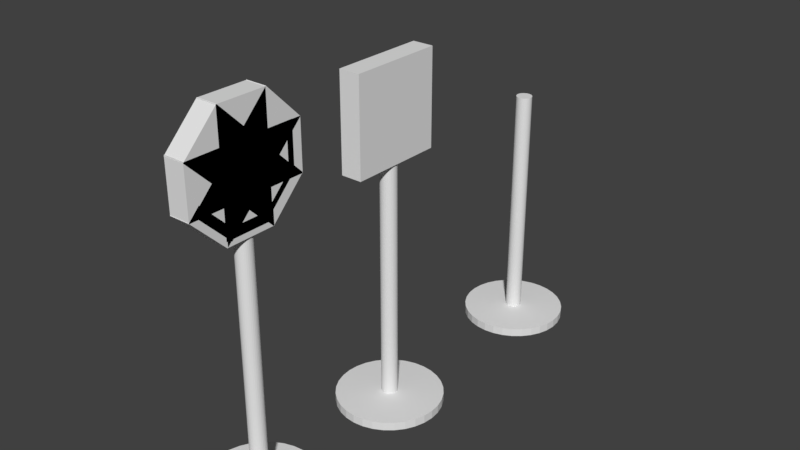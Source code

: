 # Source: signs.blend  (saved by Blender 2.79.0; exported with 4.5.12 LTS)
import bpy
from mathutils import Matrix  # noqa: F401  (used for matrix-valued properties, if any)

bpy.ops.wm.read_factory_settings(use_empty=True)
scene = bpy.context.scene
scene.name = 'Scene'

# ---- collections
col_collection_1 = bpy.data.collections.new('Collection 1'); scene.collection.children.link(col_collection_1)

# ---- world
world_world = bpy.data.worlds.new('World'); scene.world = world_world
world_world.color = (0.05088, 0.05088, 0.05088)
world_world.use_sun_shadow = False
world_world.sun_shadow_jitter_overblur = 0.0
world_world.cycles.sampling_method = 'MANUAL'

# ---- meshes
me_cylinder_002 = bpy.data.meshes.new('Cylinder.002')
me_cylinder_002.from_pydata([(0.0, 1.0, -1.0), (0.0, 1.0, 1.0), (0.1951, 0.9808, -1.0), (0.1951, 0.9808, 1.0), (0.3827, 0.9239, -1.0), (0.3827, 0.9239, 1.0), (0.5556, 0.8315, -1.0), (0.5556, 0.8315, 1.0), (0.7071, 0.7071, -1.0), (0.7071, 0.7071, 1.0), (0.8315, 0.5556, -1.0), (0.8315, 0.5556, 1.0), (0.9239, 0.3827, -1.0), (0.9239, 0.3827, 1.0), (0.9808, 0.1951, -1.0), (0.9808, 0.1951, 1.0), (1.0, 7.55e-08, -1.0), (1.0, 7.55e-08, 1.0), (0.9808, -0.1951, -1.0), (0.9808, -0.1951, 1.0), (0.9239, -0.3827, -1.0), (0.9239, -0.3827, 1.0), (0.8315, -0.5556, -1.0), (0.8315, -0.5556, 1.0), (0.7071, -0.7071, -1.0), (0.7071, -0.7071, 1.0), (0.5556, -0.8315, -1.0), (0.5556, -0.8315, 1.0), (0.3827, -0.9239, -1.0), (0.3827, -0.9239, 1.0), (0.1951, -0.9808, -1.0), (0.1951, -0.9808, 1.0), (-3.258e-07, -1.0, -1.0), (-3.258e-07, -1.0, 1.0), (-0.1951, -0.9808, -1.0), (-0.1951, -0.9808, 1.0), (-0.3827, -0.9239, -1.0), (-0.3827, -0.9239, 1.0), (-0.5556, -0.8315, -1.0), (-0.5556, -0.8315, 1.0), (-0.7071, -0.7071, -1.0), (-0.7071, -0.7071, 1.0), (-0.8315, -0.5556, -1.0), (-0.8315, -0.5556, 1.0), (-0.9239, -0.3827, -1.0), (-0.9239, -0.3827, 1.0), (-0.9808, -0.1951, -1.0), (-0.9808, -0.1951, 1.0), (-1.0, 9.656e-07, -1.0), (-1.0, 9.656e-07, 1.0), (-0.9808, 0.1951, -1.0), (-0.9808, 0.1951, 1.0), (-0.9239, 0.3827, -1.0), (-0.9239, 0.3827, 1.0), (-0.8315, 0.5556, -1.0), (-0.8315, 0.5556, 1.0), (-0.7071, 0.7071, -1.0), (-0.7071, 0.7071, 1.0), (-0.5556, 0.8315, -1.0), (-0.5556, 0.8315, 1.0), (-0.3827, 0.9239, -1.0), (-0.3827, 0.9239, 1.0), (-0.1951, 0.9808, -1.0), (-0.1951, 0.9808, 1.0), (0.02974, 0.1495, 1.31), (1.006e-07, 0.1524, 1.31), (0.05834, 0.1408, 1.31), (0.08469, 0.1268, 1.31), (0.1078, 0.1078, 1.31), (0.1268, 0.08469, 1.31), (0.1408, 0.05834, 1.31), (0.1495, 0.02974, 1.31), (0.1524, 2.53e-07, 1.31), (0.1495, -0.02974, 1.31), (0.1408, -0.05834, 1.31), (0.1268, -0.08469, 1.31), (0.1078, -0.1078, 1.31), (0.08469, -0.1268, 1.31), (0.05834, -0.1408, 1.31), (0.02974, -0.1495, 1.31), (5.097e-08, -0.1524, 1.31), (-0.02974, -0.1495, 1.31), (-0.05834, -0.1408, 1.31), (-0.08469, -0.1268, 1.31), (-0.1078, -0.1078, 1.31), (-0.1268, -0.08469, 1.31), (-0.1408, -0.05834, 1.31), (-0.1495, -0.02974, 1.31), (-0.1524, 3.887e-07, 1.31), (-0.1495, 0.02974, 1.31), (-0.1408, 0.05834, 1.31), (-0.1268, 0.08469, 1.31), (-0.1078, 0.1078, 1.31), (-0.08469, 0.1268, 1.31), (-0.05834, 0.1408, 1.31), (-0.02974, 0.1495, 1.31), (0.02974, 0.1495, 58.77), (7.839e-08, 0.1524, 58.77), (0.05834, 0.1408, 58.77), (0.08469, 0.1268, 58.77), (0.1078, 0.1078, 58.77), (0.1268, 0.08469, 58.77), (0.1408, 0.05834, 58.77), (0.1495, 0.02974, 58.77), (0.1524, 2.53e-07, 58.77), (0.1495, -0.02974, 58.77), (0.1408, -0.05834, 58.77), (0.1268, -0.08469, 58.77), (0.1078, -0.1078, 58.77), (0.08469, -0.1268, 58.77), (0.05834, -0.1408, 58.77), (0.02974, -0.1495, 58.77), (2.872e-08, -0.1524, 58.77), (-0.02974, -0.1495, 58.77), (-0.05834, -0.1408, 58.77), (-0.08469, -0.1268, 58.77), (-0.1078, -0.1078, 58.77), (-0.1268, -0.08469, 58.77), (-0.1408, -0.05834, 58.77), (-0.1495, -0.02974, 58.77), (-0.1524, 3.887e-07, 58.77), (-0.1495, 0.02974, 58.77), (-0.1408, 0.05834, 58.77), (-0.1268, 0.08469, 58.77), (-0.1078, 0.1078, 58.77), (-0.08469, 0.1268, 58.77), (-0.05834, 0.1408, 58.77), (-0.02974, 0.1495, 58.77), (-0.1228, 0.3652, 64.93)], [], [(0, 1, 3, 2), (2, 3, 5, 4), (4, 5, 7, 6), (6, 7, 9, 8), (8, 9, 11, 10), (10, 11, 13, 12), (12, 13, 15, 14), (14, 15, 17, 16), (16, 17, 19, 18), (18, 19, 21, 20), (20, 21, 23, 22), (22, 23, 25, 24), (24, 25, 27, 26), (26, 27, 29, 28), (28, 29, 31, 30), (30, 31, 33, 32), (32, 33, 35, 34), (34, 35, 37, 36), (36, 37, 39, 38), (38, 39, 41, 40), (40, 41, 43, 42), (42, 43, 45, 44), (44, 45, 47, 46), (46, 47, 49, 48), (48, 49, 51, 50), (50, 51, 53, 52), (52, 53, 55, 54), (54, 55, 57, 56), (56, 57, 59, 58), (58, 59, 61, 60), (9, 7, 67, 68), (60, 61, 63, 62), (62, 63, 1, 0), (0, 2, 4, 6, 8, 10, 12, 14, 16, 18, 20, 22, 24, 26, 28, 30, 32, 34, 36, 38, 40, 42, 44, 46, 48, 50, 52, 54, 56, 58, 60, 62), (87, 86, 118, 119), (27, 25, 76, 77), (45, 43, 85, 86), (63, 61, 94, 95), (19, 17, 72, 73), (37, 35, 81, 82), (55, 53, 90, 91), (11, 9, 68, 69), (29, 27, 77, 78), (47, 45, 86, 87), (3, 1, 65, 64), (1, 63, 95, 65), (21, 19, 73, 74), (39, 37, 82, 83), (57, 55, 91, 92), (13, 11, 69, 70), (31, 29, 78, 79), (49, 47, 87, 88), (5, 3, 64, 66), (23, 21, 74, 75), (41, 39, 83, 84), (59, 57, 92, 93), (15, 13, 70, 71), (33, 31, 79, 80), (51, 49, 88, 89), (7, 5, 66, 67), (25, 23, 75, 76), (43, 41, 84, 85), (61, 59, 93, 94), (17, 15, 71, 72), (35, 33, 80, 81), (53, 51, 89, 90), (96, 97, 127, 126, 125, 124, 123, 122, 121, 120, 119, 118, 117, 116, 115, 114, 113, 112, 111, 110, 109, 108, 107, 106, 105, 104, 103, 102, 101, 100, 99, 98), (74, 73, 105, 106), (88, 87, 119, 120), (75, 74, 106, 107), (89, 88, 120, 121), (76, 75, 107, 108), (90, 89, 121, 122), (77, 76, 108, 109), (91, 90, 122, 123), (78, 77, 109, 110), (64, 65, 97, 96), (92, 91, 123, 124), (79, 78, 110, 111), (66, 64, 96, 98), (93, 92, 124, 125), (80, 79, 111, 112), (67, 66, 98, 99), (94, 93, 125, 126), (81, 80, 112, 113), (68, 67, 99, 100), (95, 94, 126, 127), (82, 81, 113, 114), (69, 68, 100, 101), (65, 95, 127, 97), (83, 82, 114, 115), (70, 69, 101, 102), (84, 83, 115, 116), (71, 70, 102, 103), (85, 84, 116, 117), (72, 71, 103, 104), (86, 85, 117, 118), (73, 72, 104, 105)])
me_cylinder_002.use_remesh_preserve_volume = False
me_cylinder_002.use_remesh_preserve_attributes = False
me_cylinder_002.use_mirror_vertex_groups = False
me_cylinder_002.update()
me_cylinder_001 = bpy.data.meshes.new('Cylinder.001')
me_cylinder_001.from_pydata([(0.0, 1.0, -0.07997), (0.0, 1.0, 0.07997), (0.1951, 0.9808, -0.07997), (0.1951, 0.9808, 0.07997), (0.3827, 0.9239, -0.07997), (0.3827, 0.9239, 0.07997), (0.5556, 0.8315, -0.07997), (0.5556, 0.8315, 0.07997), (0.7071, 0.7071, -0.07997), (0.7071, 0.7071, 0.07997), (0.8315, 0.5556, -0.07997), (0.8315, 0.5556, 0.07997), (0.9239, 0.3827, -0.07997), (0.9239, 0.3827, 0.07997), (0.9808, 0.1951, -0.07997), (0.9808, 0.1951, 0.07997), (1.0, 7.55e-08, -0.07997), (1.0, 7.55e-08, 0.07997), (0.9808, -0.1951, -0.07997), (0.9808, -0.1951, 0.07997), (0.9239, -0.3827, -0.07997), (0.9239, -0.3827, 0.07997), (0.8315, -0.5556, -0.07997), (0.8315, -0.5556, 0.07997), (0.7071, -0.7071, -0.07997), (0.7071, -0.7071, 0.07997), (0.5556, -0.8315, -0.07997), (0.5556, -0.8315, 0.07997), (0.3827, -0.9239, -0.07997), (0.3827, -0.9239, 0.07997), (0.1951, -0.9808, -0.07997), (0.1951, -0.9808, 0.07997), (-3.258e-07, -1.0, -0.07997), (-3.258e-07, -1.0, 0.07997), (-0.1951, -0.9808, -0.07997), (-0.1951, -0.9808, 0.07997), (-0.3827, -0.9239, -0.07997), (-0.3827, -0.9239, 0.07997), (-0.5556, -0.8315, -0.07997), (-0.5556, -0.8315, 0.07997), (-0.7071, -0.7071, -0.07997), (-0.7071, -0.7071, 0.07997), (-0.8315, -0.5556, -0.07997), (-0.8315, -0.5556, 0.07997), (-0.9239, -0.3827, -0.07997), (-0.9239, -0.3827, 0.07997), (-0.9808, -0.1951, -0.07997), (-0.9808, -0.1951, 0.07997), (-1.0, 9.656e-07, -0.07997), (-1.0, 9.656e-07, 0.07997), (-0.9808, 0.1951, -0.07997), (-0.9808, 0.1951, 0.07997), (-0.9239, 0.3827, -0.07997), (-0.9239, 0.3827, 0.07997), (-0.8315, 0.5556, -0.07997), (-0.8315, 0.5556, 0.07997), (-0.7071, 0.7071, -0.07997), (-0.7071, 0.7071, 0.07997), (-0.5556, 0.8315, -0.07997), (-0.5556, 0.8315, 0.07997), (-0.3827, 0.9239, -0.07997), (-0.3827, 0.9239, 0.07997), (-0.1951, 0.9808, -0.07997), (-0.1951, 0.9808, 0.07997), (0.02974, 0.1495, 0.1048), (1.006e-07, 0.1524, 0.1048), (0.05834, 0.1408, 0.1048), (0.08469, 0.1268, 0.1048), (0.1078, 0.1078, 0.1048), (0.1268, 0.08469, 0.1048), (0.1408, 0.05834, 0.1048), (0.1495, 0.02974, 0.1048), (0.1524, 2.53e-07, 0.1048), (0.1495, -0.02974, 0.1048), (0.1408, -0.05834, 0.1048), (0.1268, -0.08469, 0.1048), (0.1078, -0.1078, 0.1048), (0.08469, -0.1268, 0.1048), (0.05834, -0.1408, 0.1048), (0.02974, -0.1495, 0.1048), (5.097e-08, -0.1524, 0.1048), (-0.02974, -0.1495, 0.1048), (-0.05834, -0.1408, 0.1048), (-0.08469, -0.1268, 0.1048), (-0.1078, -0.1078, 0.1048), (-0.1268, -0.08469, 0.1048), (-0.1408, -0.05834, 0.1048), (-0.1495, -0.02974, 0.1048), (-0.1524, 3.887e-07, 0.1048), (-0.1495, 0.02974, 0.1048), (-0.1408, 0.05834, 0.1048), (-0.1268, 0.08469, 0.1048), (-0.1078, 0.1078, 0.1048), (-0.08469, 0.1268, 0.1048), (-0.05834, 0.1408, 0.1048), (-0.02974, 0.1495, 0.1048), (0.02974, 0.1495, 4.7), (7.839e-08, 0.1524, 4.7), (0.05834, 0.1408, 4.7), (0.08469, 0.1268, 4.7), (0.1078, 0.1078, 4.7), (0.1268, 0.08469, 4.7), (0.1408, 0.05834, 4.7), (0.1495, 0.02974, 4.7), (0.1524, 2.53e-07, 4.7), (0.1495, -0.02974, 4.7), (0.1408, -0.05834, 4.7), (0.1268, -0.08469, 4.7), (0.1078, -0.1078, 4.7), (0.08469, -0.1268, 4.7), (0.05834, -0.1408, 4.7), (0.02974, -0.1495, 4.7), (2.872e-08, -0.1524, 4.7), (-0.02974, -0.1495, 4.7), (-0.05834, -0.1408, 4.7), (-0.08469, -0.1268, 4.7), (-0.1078, -0.1078, 4.7), (-0.1268, -0.08469, 4.7), (-0.1408, -0.05834, 4.7), (-0.1495, -0.02974, 4.7), (-0.1524, 3.887e-07, 4.7), (-0.1495, 0.02974, 4.7), (-0.1408, 0.05834, 4.7), (-0.1268, 0.08469, 4.7), (-0.1078, 0.1078, 4.7), (-0.08469, 0.1268, 4.7), (-0.05834, 0.1408, 4.7), (-0.02974, 0.1495, 4.7), (-0.1228, 0.3652, 5.192), (-0.2111, -0.9058, 4.696), (-0.2111, -0.9058, 6.505), (-0.2111, 0.9031, 4.696), (-0.2111, 0.9031, 6.505), (0.1882, -0.9058, 4.696), (0.1882, -0.9058, 6.505), (0.1882, 0.9031, 4.696), (0.1882, 0.9031, 6.505)], [], [(0, 1, 3, 2), (2, 3, 5, 4), (4, 5, 7, 6), (6, 7, 9, 8), (8, 9, 11, 10), (10, 11, 13, 12), (12, 13, 15, 14), (14, 15, 17, 16), (16, 17, 19, 18), (18, 19, 21, 20), (20, 21, 23, 22), (22, 23, 25, 24), (24, 25, 27, 26), (26, 27, 29, 28), (28, 29, 31, 30), (30, 31, 33, 32), (32, 33, 35, 34), (34, 35, 37, 36), (36, 37, 39, 38), (38, 39, 41, 40), (40, 41, 43, 42), (42, 43, 45, 44), (44, 45, 47, 46), (46, 47, 49, 48), (48, 49, 51, 50), (50, 51, 53, 52), (52, 53, 55, 54), (54, 55, 57, 56), (56, 57, 59, 58), (58, 59, 61, 60), (9, 7, 67, 68), (60, 61, 63, 62), (62, 63, 1, 0), (0, 2, 4, 6, 8, 10, 12, 14, 16, 18, 20, 22, 24, 26, 28, 30, 32, 34, 36, 38, 40, 42, 44, 46, 48, 50, 52, 54, 56, 58, 60, 62), (87, 86, 118, 119), (27, 25, 76, 77), (45, 43, 85, 86), (63, 61, 94, 95), (19, 17, 72, 73), (37, 35, 81, 82), (55, 53, 90, 91), (11, 9, 68, 69), (29, 27, 77, 78), (47, 45, 86, 87), (3, 1, 65, 64), (1, 63, 95, 65), (21, 19, 73, 74), (39, 37, 82, 83), (57, 55, 91, 92), (13, 11, 69, 70), (31, 29, 78, 79), (49, 47, 87, 88), (5, 3, 64, 66), (23, 21, 74, 75), (41, 39, 83, 84), (59, 57, 92, 93), (15, 13, 70, 71), (33, 31, 79, 80), (51, 49, 88, 89), (7, 5, 66, 67), (25, 23, 75, 76), (43, 41, 84, 85), (61, 59, 93, 94), (17, 15, 71, 72), (35, 33, 80, 81), (53, 51, 89, 90), (96, 97, 127, 126, 125, 124, 123, 122, 121, 120, 119, 118, 117, 116, 115, 114, 113, 112, 111, 110, 109, 108, 107, 106, 105, 104, 103, 102, 101, 100, 99, 98), (74, 73, 105, 106), (88, 87, 119, 120), (75, 74, 106, 107), (89, 88, 120, 121), (76, 75, 107, 108), (90, 89, 121, 122), (77, 76, 108, 109), (91, 90, 122, 123), (78, 77, 109, 110), (64, 65, 97, 96), (92, 91, 123, 124), (79, 78, 110, 111), (66, 64, 96, 98), (93, 92, 124, 125), (80, 79, 111, 112), (67, 66, 98, 99), (94, 93, 125, 126), (81, 80, 112, 113), (68, 67, 99, 100), (95, 94, 126, 127), (82, 81, 113, 114), (69, 68, 100, 101), (65, 95, 127, 97), (83, 82, 114, 115), (70, 69, 101, 102), (84, 83, 115, 116), (71, 70, 102, 103), (85, 84, 116, 117), (72, 71, 103, 104), (86, 85, 117, 118), (73, 72, 104, 105), (129, 130, 132, 131), (131, 132, 136, 135), (135, 136, 134, 133), (133, 134, 130, 129), (131, 135, 133, 129), (136, 132, 130, 134)])
_uv = me_cylinder_001.uv_layers.new(name='UVMap')
_uv.uv.foreach_set('vector', [0.9247, 0.1198, 0.9247, 0.08525, 0.941, 0.08525, 0.941, 0.1198, 0.941, 0.1198, 0.941, 0.08525, 0.9568, 0.08525, 0.9568, 0.1198, 0.9568, 0.1198, 0.9568, 0.08525, 0.9713, 0.08525, 0.9713, 0.1198, 0.9713, 0.1198, 0.9713, 0.08525, 0.984, 0.08525, 0.984, 0.1198, 0.8334, 0.1675, 0.8334, 0.2021, 0.8206, 0.2021, 0.8206, 0.1675, 0.8206, 0.1675, 0.8206, 0.2021, 0.8061, 0.2021, 0.8061, 0.1675, 0.8061, 0.1675, 0.8061, 0.2021, 0.7904, 0.2021, 0.7904, 0.1675, 0.7904, 0.1675, 0.7904, 0.2021, 0.774, 0.2021, 0.774, 0.1675, 0.774, 0.1675, 0.774, 0.2021, 0.7576, 0.2021, 0.7576, 0.1675, 0.7576, 0.1675, 0.7576, 0.2021, 0.7418, 0.2021, 0.7418, 0.1675, 0.7418, 0.1675, 0.7418, 0.2021, 0.7273, 0.2021, 0.7273, 0.1675, 0.7273, 0.1675, 0.7273, 0.2021, 0.7146, 0.2021, 0.7146, 0.1675, 0.7146, 0.161, 0.7146, 0.1264, 0.7273, 0.1264, 0.7273, 0.161, 0.7273, 0.161, 0.7273, 0.1264, 0.7418, 0.1264, 0.7418, 0.161, 0.7418, 0.161, 0.7418, 0.1264, 0.7576, 0.1264, 0.7576, 0.161, 0.7576, 0.161, 0.7576, 0.1264, 0.774, 0.1264, 0.774, 0.161, 0.774, 0.161, 0.774, 0.1264, 0.7904, 0.1264, 0.7904, 0.161, 0.7904, 0.161, 0.7904, 0.1264, 0.8061, 0.1264, 0.8061, 0.161, 0.8061, 0.161, 0.8061, 0.1264, 0.8206, 0.1264, 0.8206, 0.161, 0.8206, 0.161, 0.8206, 0.1264, 0.8334, 0.1264, 0.8334, 0.161, 0.8334, 0.08525, 0.8334, 0.1198, 0.8206, 0.1198, 0.8206, 0.08525, 0.8206, 0.08525, 0.8206, 0.1198, 0.8061, 0.1198, 0.8061, 0.08525, 0.8061, 0.08525, 0.8061, 0.1198, 0.7904, 0.1198, 0.7904, 0.08525, 0.7904, 0.08525, 0.7904, 0.1198, 0.774, 0.1198, 0.774, 0.08525, 0.774, 0.08525, 0.774, 0.1198, 0.7576, 0.1198, 0.7576, 0.08525, 0.7576, 0.08525, 0.7576, 0.1198, 0.7418, 0.1198, 0.7418, 0.08525, 0.7418, 0.08525, 0.7418, 0.1198, 0.7273, 0.1198, 0.7273, 0.08525, 0.7273, 0.08525, 0.7273, 0.1198, 0.7146, 0.1198, 0.7146, 0.08525, 0.8653, 0.1198, 0.8653, 0.08525, 0.878, 0.08525, 0.878, 0.1198, 0.878, 0.1198, 0.878, 0.08525, 0.8925, 0.08525, 0.8925, 0.1198, 0.7178, 0.01547, 0.7241, 0.01234, 0.7869, 0.01925, 0.7859, 0.01973, 0.8925, 0.1198, 0.8925, 0.08525, 0.9083, 0.08525, 0.9083, 0.1198, 0.9083, 0.1198, 0.9083, 0.08525, 0.9247, 0.08525, 0.9247, 0.1198, 0.7241, 0.05332, 0.7333, 0.05051, 0.7449, 0.04811, 0.7586, 0.04623, 0.7738, 0.04493, 0.7899, 0.04427, 0.8064, 0.04427, 0.8225, 0.04493, 0.8378, 0.04623, 0.8514, 0.04811, 0.8631, 0.05051, 0.8722, 0.05332, 0.8785, 0.05646, 0.8817, 0.05978, 0.8817, 0.06317, 0.8785, 0.06649, 0.8722, 0.06962, 0.8631, 0.07244, 0.8514, 0.07484, 0.8378, 0.07672, 0.8225, 0.07802, 0.8064, 0.07868, 0.7899, 0.07868, 0.7738, 0.07802, 0.7586, 0.07672, 0.7449, 0.07484, 0.7333, 0.07244, 0.7241, 0.06962, 0.7178, 0.06649, 0.7146, 0.06317, 0.7146, 0.05978, 0.7178, 0.05646, 0.3902, 0.9967, 0.3878, 0.9967, 0.3878, 0.003285, 0.3902, 0.003285, 0.7899, 0.0377, 0.7738, 0.03704, 0.7945, 0.02301, 0.7969, 0.02311, 0.8817, 0.0188, 0.8817, 0.02219, 0.8109, 0.02075, 0.8109, 0.02023, 0.7738, 0.003946, 0.7899, 0.003285, 0.7969, 0.01787, 0.7945, 0.01797, 0.7333, 0.03146, 0.7241, 0.02864, 0.7869, 0.02173, 0.7883, 0.02216, 0.8631, 0.03146, 0.8514, 0.03386, 0.8063, 0.02253, 0.8081, 0.02216, 0.8378, 0.005243, 0.8514, 0.007126, 0.8063, 0.01845, 0.8042, 0.01817, 0.7146, 0.0188, 0.7178, 0.01547, 0.7859, 0.01973, 0.7854, 0.02023, 0.8064, 0.0377, 0.7899, 0.0377, 0.7969, 0.02311, 0.7994, 0.02311, 0.8785, 0.01547, 0.8817, 0.0188, 0.8109, 0.02023, 0.8104, 0.01973, 0.7449, 0.007126, 0.7586, 0.005243, 0.7921, 0.01817, 0.79, 0.01845, 0.7586, 0.005243, 0.7738, 0.003946, 0.7945, 0.01797, 0.7921, 0.01817, 0.7449, 0.03386, 0.7333, 0.03146, 0.7883, 0.02216, 0.79, 0.02253, 0.8722, 0.02864, 0.8631, 0.03146, 0.8081, 0.02216, 0.8095, 0.02173, 0.8225, 0.003946, 0.8378, 0.005243, 0.8042, 0.01817, 0.8019, 0.01797, 0.7146, 0.02219, 0.7146, 0.0188, 0.7854, 0.02023, 0.7854, 0.02075, 0.8225, 0.03704, 0.8064, 0.0377, 0.7994, 0.02311, 0.8019, 0.02301, 0.8722, 0.01234, 0.8785, 0.01547, 0.8104, 0.01973, 0.8095, 0.01925, 0.7333, 0.009523, 0.7449, 0.007126, 0.79, 0.01845, 0.7883, 0.01882, 0.7586, 0.03574, 0.7449, 0.03386, 0.79, 0.02253, 0.7921, 0.02282, 0.8785, 0.02551, 0.8722, 0.02864, 0.8095, 0.02173, 0.8104, 0.02126, 0.8064, 0.003285, 0.8225, 0.003946, 0.8019, 0.01797, 0.7994, 0.01787, 0.7178, 0.02551, 0.7146, 0.02219, 0.7854, 0.02075, 0.7859, 0.02126, 0.8378, 0.03574, 0.8225, 0.03704, 0.8019, 0.02301, 0.8042, 0.02282, 0.8631, 0.009523, 0.8722, 0.01234, 0.8095, 0.01925, 0.8081, 0.01882, 0.7241, 0.01234, 0.7333, 0.009523, 0.7883, 0.01882, 0.7869, 0.01925, 0.7738, 0.03704, 0.7586, 0.03574, 0.7921, 0.02282, 0.7945, 0.02301, 0.8817, 0.02219, 0.8785, 0.02551, 0.8104, 0.02126, 0.8109, 0.02075, 0.7899, 0.003285, 0.8064, 0.003285, 0.7994, 0.01787, 0.7969, 0.01787, 0.7241, 0.02864, 0.7178, 0.02551, 0.7859, 0.02126, 0.7869, 0.02173, 0.8514, 0.03386, 0.8378, 0.03574, 0.8042, 0.02282, 0.8063, 0.02253, 0.8514, 0.007126, 0.8631, 0.009523, 0.8081, 0.01882, 0.8063, 0.01845, 0.8681, 0.1652, 0.8699, 0.1648, 0.872, 0.1645, 0.8743, 0.1643, 0.8768, 0.1642, 0.8793, 0.1642, 0.8817, 0.1643, 0.8841, 0.1645, 0.8861, 0.1648, 0.8879, 0.1652, 0.8893, 0.1656, 0.8903, 0.1661, 0.8908, 0.1666, 0.8908, 0.1671, 0.8903, 0.1676, 0.8893, 0.1681, 0.8879, 0.1685, 0.8861, 0.1689, 0.8841, 0.1692, 0.8817, 0.1694, 0.8793, 0.1695, 0.8768, 0.1695, 0.8743, 0.1694, 0.872, 0.1692, 0.8699, 0.1689, 0.8681, 0.1685, 0.8667, 0.1681, 0.8658, 0.1676, 0.8653, 0.1671, 0.8653, 0.1666, 0.8658, 0.1661, 0.8667, 0.1656, 0.4378, 0.003285, 0.4402, 0.003285, 0.4402, 0.9967, 0.4378, 0.9967, 0.3927, 0.9967, 0.3902, 0.9967, 0.3902, 0.003285, 0.3927, 0.003285, 0.4356, 0.003285, 0.4378, 0.003285, 0.4378, 0.9967, 0.4356, 0.9967, 0.3952, 0.9967, 0.3927, 0.9967, 0.3927, 0.003285, 0.3952, 0.003285, 0.4336, 0.003285, 0.4356, 0.003285, 0.4356, 0.9967, 0.4336, 0.9967, 0.3976, 0.9967, 0.3952, 0.9967, 0.3952, 0.003285, 0.3976, 0.003285, 0.5498, 0.003285, 0.5518, 0.003285, 0.5518, 0.9967, 0.5498, 0.9967, 0.3998, 0.9967, 0.3976, 0.9967, 0.3976, 0.003285, 0.3998, 0.003285, 0.5476, 0.003285, 0.5498, 0.003285, 0.5498, 0.9967, 0.5476, 0.9967, 0.4902, 0.003285, 0.4927, 0.003285, 0.4927, 0.9967, 0.4902, 0.9967, 0.4017, 0.9967, 0.3998, 0.9967, 0.3998, 0.003285, 0.4017, 0.003285, 0.5452, 0.003285, 0.5476, 0.003285, 0.5476, 0.9967, 0.5452, 0.9967, 0.4878, 0.003285, 0.4902, 0.003285, 0.4902, 0.9967, 0.4878, 0.9967, 0.4998, 0.003285, 0.5018, 0.003285, 0.5018, 0.9967, 0.4998, 0.9967, 0.5427, 0.003285, 0.5452, 0.003285, 0.5452, 0.9967, 0.5427, 0.9967, 0.4856, 0.003285, 0.4878, 0.003285, 0.4878, 0.9967, 0.4856, 0.9967, 0.4976, 0.003285, 0.4998, 0.003285, 0.4998, 0.9967, 0.4976, 0.9967, 0.5402, 0.003285, 0.5427, 0.003285, 0.5427, 0.9967, 0.5402, 0.9967, 0.4837, 0.003285, 0.4856, 0.003285, 0.4856, 0.9967, 0.4837, 0.9967, 0.4952, 0.003285, 0.4976, 0.003285, 0.4976, 0.9967, 0.4952, 0.9967, 0.5378, 0.003285, 0.5402, 0.003285, 0.5402, 0.9967, 0.5378, 0.9967, 0.4498, 0.003285, 0.4517, 0.003285, 0.4517, 0.9967, 0.4498, 0.9967, 0.4927, 0.003285, 0.4952, 0.003285, 0.4952, 0.9967, 0.4927, 0.9967, 0.5356, 0.003285, 0.5378, 0.003285, 0.5378, 0.9967, 0.5356, 0.9967, 0.4476, 0.003285, 0.4498, 0.003285, 0.4498, 0.9967, 0.4476, 0.9967, 0.5337, 0.003285, 0.5356, 0.003285, 0.5356, 0.9967, 0.5337, 0.9967, 0.4452, 0.003285, 0.4476, 0.003285, 0.4476, 0.9967, 0.4452, 0.9967, 0.3856, 0.9967, 0.3836, 0.9967, 0.3836, 0.003285, 0.3856, 0.003285, 0.4427, 0.003285, 0.4452, 0.003285, 0.4452, 0.9967, 0.4427, 0.9967, 0.3878, 0.9967, 0.3856, 0.9967, 0.3856, 0.003285, 0.3878, 0.003285, 0.4402, 0.003285, 0.4427, 0.003285, 0.4427, 0.9967, 0.4402, 0.9967, 0.01596, 0.3944, 0.01596, 0.003285, 0.1679, 0.003285, 0.1679, 0.3944, 0.5837, 0.3944, 0.5837, 0.003285, 0.6172, 0.003285, 0.6172, 0.3944, 0.3517, 0.003285, 0.3517, 0.3944, 0.1998, 0.3944, 0.1998, 0.003285, 0.6491, 0.3944, 0.6491, 0.003285, 0.6827, 0.003285, 0.6827, 0.3944, 0.8653, 0.1264, 0.8988, 0.1264, 0.8988, 0.1577, 0.8653, 0.1577, 0.9472, 0.03456, 0.9137, 0.03456, 0.9137, 0.003285, 0.9472, 0.003285])
me_cylinder_001.use_remesh_preserve_volume = False
me_cylinder_001.use_remesh_preserve_attributes = False
me_cylinder_001.use_mirror_vertex_groups = False
me_cylinder_001.update()
me_cylinder = bpy.data.meshes.new('Cylinder')
me_cylinder.from_pydata([(0.0, 1.0, -1.0), (0.0, 1.0, 1.0), (0.1951, 0.9808, -1.0), (0.1951, 0.9808, 1.0), (0.3827, 0.9239, -1.0), (0.3827, 0.9239, 1.0), (0.5556, 0.8315, -1.0), (0.5556, 0.8315, 1.0), (0.7071, 0.7071, -1.0), (0.7071, 0.7071, 1.0), (0.8315, 0.5556, -1.0), (0.8315, 0.5556, 1.0), (0.9239, 0.3827, -1.0), (0.9239, 0.3827, 1.0), (0.9808, 0.1951, -1.0), (0.9808, 0.1951, 1.0), (1.0, 7.55e-08, -1.0), (1.0, 7.55e-08, 1.0), (0.9808, -0.1951, -1.0), (0.9808, -0.1951, 1.0), (0.9239, -0.3827, -1.0), (0.9239, -0.3827, 1.0), (0.8315, -0.5556, -1.0), (0.8315, -0.5556, 1.0), (0.7071, -0.7071, -1.0), (0.7071, -0.7071, 1.0), (0.5556, -0.8315, -1.0), (0.5556, -0.8315, 1.0), (0.3827, -0.9239, -1.0), (0.3827, -0.9239, 1.0), (0.1951, -0.9808, -1.0), (0.1951, -0.9808, 1.0), (-3.258e-07, -1.0, -1.0), (-3.258e-07, -1.0, 1.0), (-0.1951, -0.9808, -1.0), (-0.1951, -0.9808, 1.0), (-0.3827, -0.9239, -1.0), (-0.3827, -0.9239, 1.0), (-0.5556, -0.8315, -1.0), (-0.5556, -0.8315, 1.0), (-0.7071, -0.7071, -1.0), (-0.7071, -0.7071, 1.0), (-0.8315, -0.5556, -1.0), (-0.8315, -0.5556, 1.0), (-0.9239, -0.3827, -1.0), (-0.9239, -0.3827, 1.0), (-0.9808, -0.1951, -1.0), (-0.9808, -0.1951, 1.0), (-1.0, 9.656e-07, -1.0), (-1.0, 9.656e-07, 1.0), (-0.9808, 0.1951, -1.0), (-0.9808, 0.1951, 1.0), (-0.9239, 0.3827, -1.0), (-0.9239, 0.3827, 1.0), (-0.8315, 0.5556, -1.0), (-0.8315, 0.5556, 1.0), (-0.7071, 0.7071, -1.0), (-0.7071, 0.7071, 1.0), (-0.5556, 0.8315, -1.0), (-0.5556, 0.8315, 1.0), (-0.3827, 0.9239, -1.0), (-0.3827, 0.9239, 1.0), (-0.1951, 0.9808, -1.0), (-0.1951, 0.9808, 1.0), (0.02974, 0.1495, 1.31), (1.006e-07, 0.1524, 1.31), (0.05834, 0.1408, 1.31), (0.08469, 0.1268, 1.31), (0.1078, 0.1078, 1.31), (0.1268, 0.08469, 1.31), (0.1408, 0.05834, 1.31), (0.1495, 0.02974, 1.31), (0.1524, 2.53e-07, 1.31), (0.1495, -0.02974, 1.31), (0.1408, -0.05834, 1.31), (0.1268, -0.08469, 1.31), (0.1078, -0.1078, 1.31), (0.08469, -0.1268, 1.31), (0.05834, -0.1408, 1.31), (0.02974, -0.1495, 1.31), (5.097e-08, -0.1524, 1.31), (-0.02974, -0.1495, 1.31), (-0.05834, -0.1408, 1.31), (-0.08469, -0.1268, 1.31), (-0.1078, -0.1078, 1.31), (-0.1268, -0.08469, 1.31), (-0.1408, -0.05834, 1.31), (-0.1495, -0.02974, 1.31), (-0.1524, 3.887e-07, 1.31), (-0.1495, 0.02974, 1.31), (-0.1408, 0.05834, 1.31), (-0.1268, 0.08469, 1.31), (-0.1078, 0.1078, 1.31), (-0.08469, 0.1268, 1.31), (-0.05834, 0.1408, 1.31), (-0.02974, 0.1495, 1.31), (0.02974, 0.1495, 58.77), (7.839e-08, 0.1524, 58.77), (0.05834, 0.1408, 58.77), (0.08469, 0.1268, 58.77), (0.1078, 0.1078, 58.77), (0.1268, 0.08469, 58.77), (0.1408, 0.05834, 58.77), (0.1495, 0.02974, 58.77), (0.1524, 2.53e-07, 58.77), (0.1495, -0.02974, 58.77), (0.1408, -0.05834, 58.77), (0.1268, -0.08469, 58.77), (0.1078, -0.1078, 58.77), (0.08469, -0.1268, 58.77), (0.05834, -0.1408, 58.77), (0.02974, -0.1495, 58.77), (2.872e-08, -0.1524, 58.77), (-0.02974, -0.1495, 58.77), (-0.05834, -0.1408, 58.77), (-0.08469, -0.1268, 58.77), (-0.1078, -0.1078, 58.77), (-0.1268, -0.08469, 58.77), (-0.1408, -0.05834, 58.77), (-0.1495, -0.02974, 58.77), (-0.1524, 3.887e-07, 58.77), (-0.1495, 0.02974, 58.77), (-0.1408, 0.05834, 58.77), (-0.1268, 0.08469, 58.77), (-0.1078, 0.1078, 58.77), (-0.08469, 0.1268, 58.77), (-0.05834, 0.1408, 58.77), (-0.02974, 0.1495, 58.77), (-0.1228, 0.3652, 64.93), (0.1911, -1.114, 66.39), (0.1911, 0.92, 66.39), (0.1911, -1.114, 77.85), (0.1911, 0.92, 77.85), (-0.2008, -1.114, 66.39), (-0.2008, 0.92, 66.39), (-0.2008, -1.114, 77.85), (-0.2008, 0.92, 77.85), (0.1911, -0.4807, 85.71), (0.1911, -0.4807, 59.7), (0.1911, 0.4355, 85.71), (0.1911, 0.4355, 59.7), (-0.2008, -0.4807, 85.71), (-0.2008, -0.4807, 59.7), (-0.2008, 0.4355, 85.71), (-0.2008, 0.4355, 59.7), (0.1911, -1.116, 77.66), (0.1911, -0.9154, 75.15), (0.1911, -0.4682, 85.76), (0.1911, -0.2675, 83.25), (-0.2008, -1.116, 77.66), (-0.2008, -0.9154, 75.15), (-0.2008, -0.4682, 85.76), (-0.2008, -0.2675, 83.25), (0.1911, 0.3052, 59.89), (0.1911, 0.953, 67.99), (-0.2008, 0.953, 67.99), (-0.2008, 0.3052, 59.89), (0.1911, -0.4713, 58.41), (0.1911, -0.2707, 60.92), (0.1911, -1.119, 66.51), (0.1911, -0.9185, 69.02), (-0.2008, -0.4713, 58.41), (-0.2008, -0.2707, 60.92), (-0.2008, -1.119, 66.51), (-0.2008, -0.9185, 69.02), (0.1911, 0.4444, 85.78), (0.1911, 0.2437, 83.27), (0.1911, 1.092, 77.68), (0.1911, 0.8916, 75.17), (-0.2008, 0.4444, 85.78), (-0.2008, 0.2437, 83.27), (-0.2008, 1.092, 77.68), (-0.2008, 0.8916, 75.17), (0.1911, -1.025, 67.4), (0.1911, -0.3772, 59.3), (-0.2008, -0.3772, 59.3), (-0.2008, -1.025, 67.4), (0.1911, 1.088, 77.79), (0.1911, 0.8038, 77.79), (0.1911, 1.088, 66.33), (0.1911, 0.8038, 66.33), (-0.2008, 1.088, 77.79), (-0.2008, 0.8038, 77.79), (-0.2008, 1.088, 66.33), (-0.2008, 0.8038, 66.33), (0.1911, 1.089, 66.53), (0.1911, 0.8884, 69.03), (0.1911, 0.4412, 58.42), (0.1911, 0.2406, 60.93), (-0.2008, 1.089, 66.53), (-0.2008, 0.8884, 69.03), (-0.2008, 0.4412, 58.42), (-0.2008, 0.2406, 60.93), (0.1911, 0.4537, 58.47), (0.1911, 0.4537, 62.02), (0.1911, -0.4625, 58.47), (0.1911, -0.4625, 62.02), (-0.2008, 0.4537, 58.47), (-0.2008, 0.4537, 62.02), (-0.2008, -0.4625, 58.47), (-0.2008, -0.4625, 62.02)], [], [(0, 1, 3, 2), (2, 3, 5, 4), (4, 5, 7, 6), (6, 7, 9, 8), (8, 9, 11, 10), (10, 11, 13, 12), (12, 13, 15, 14), (14, 15, 17, 16), (16, 17, 19, 18), (18, 19, 21, 20), (20, 21, 23, 22), (22, 23, 25, 24), (24, 25, 27, 26), (26, 27, 29, 28), (28, 29, 31, 30), (30, 31, 33, 32), (32, 33, 35, 34), (34, 35, 37, 36), (36, 37, 39, 38), (38, 39, 41, 40), (40, 41, 43, 42), (42, 43, 45, 44), (44, 45, 47, 46), (46, 47, 49, 48), (48, 49, 51, 50), (50, 51, 53, 52), (52, 53, 55, 54), (54, 55, 57, 56), (56, 57, 59, 58), (58, 59, 61, 60), (9, 7, 67, 68), (60, 61, 63, 62), (62, 63, 1, 0), (0, 2, 4, 6, 8, 10, 12, 14, 16, 18, 20, 22, 24, 26, 28, 30, 32, 34, 36, 38, 40, 42, 44, 46, 48, 50, 52, 54, 56, 58, 60, 62), (87, 86, 118, 119), (27, 25, 76, 77), (45, 43, 85, 86), (63, 61, 94, 95), (19, 17, 72, 73), (37, 35, 81, 82), (55, 53, 90, 91), (11, 9, 68, 69), (29, 27, 77, 78), (47, 45, 86, 87), (3, 1, 65, 64), (1, 63, 95, 65), (21, 19, 73, 74), (39, 37, 82, 83), (57, 55, 91, 92), (13, 11, 69, 70), (31, 29, 78, 79), (49, 47, 87, 88), (5, 3, 64, 66), (23, 21, 74, 75), (41, 39, 83, 84), (59, 57, 92, 93), (15, 13, 70, 71), (33, 31, 79, 80), (51, 49, 88, 89), (7, 5, 66, 67), (25, 23, 75, 76), (43, 41, 84, 85), (61, 59, 93, 94), (17, 15, 71, 72), (35, 33, 80, 81), (53, 51, 89, 90), (96, 97, 127, 126, 125, 124, 123, 122, 121, 120, 119, 118, 117, 116, 115, 114, 113, 112, 111, 110, 109, 108, 107, 106, 105, 104, 103, 102, 101, 100, 99, 98), (74, 73, 105, 106), (88, 87, 119, 120), (75, 74, 106, 107), (89, 88, 120, 121), (76, 75, 107, 108), (90, 89, 121, 122), (77, 76, 108, 109), (91, 90, 122, 123), (78, 77, 109, 110), (64, 65, 97, 96), (92, 91, 123, 124), (79, 78, 110, 111), (66, 64, 96, 98), (93, 92, 124, 125), (80, 79, 111, 112), (67, 66, 98, 99), (94, 93, 125, 126), (81, 80, 112, 113), (68, 67, 99, 100), (95, 94, 126, 127), (82, 81, 113, 114), (69, 68, 100, 101), (65, 95, 127, 97), (83, 82, 114, 115), (70, 69, 101, 102), (84, 83, 115, 116), (71, 70, 102, 103), (85, 84, 116, 117), (72, 71, 103, 104), (86, 85, 117, 118), (73, 72, 104, 105), (129, 130, 132, 131), (131, 132, 136, 135), (135, 136, 134, 133), (133, 134, 130, 129), (131, 135, 133, 129), (136, 132, 130, 134), (137, 138, 140, 139), (139, 140, 144, 143), (143, 144, 142, 141), (141, 142, 138, 137), (139, 143, 141, 137), (144, 140, 138, 142), (145, 146, 148, 147), (147, 148, 152, 151), (151, 152, 150, 149), (149, 150, 146, 145), (147, 151, 149, 145), (148, 146, 153, 154), (155, 154, 153, 156), (146, 150, 156, 153), (152, 148, 154, 155), (150, 152, 155, 156), (157, 158, 160, 159), (159, 160, 164, 163), (163, 164, 162, 161), (161, 162, 158, 157), (159, 163, 161, 157), (164, 160, 158, 162), (165, 166, 168, 167), (167, 168, 172, 171), (171, 172, 170, 169), (169, 170, 166, 165), (167, 171, 169, 165), (168, 166, 173, 174), (175, 174, 173, 176), (166, 170, 176, 173), (172, 168, 174, 175), (170, 172, 175, 176), (177, 178, 180, 179), (179, 180, 184, 183), (183, 184, 182, 181), (181, 182, 178, 177), (179, 183, 181, 177), (184, 180, 178, 182), (185, 186, 188, 187), (187, 188, 192, 191), (191, 192, 190, 189), (189, 190, 186, 185), (187, 191, 189, 185), (192, 188, 186, 190), (193, 194, 196, 195), (195, 196, 200, 199), (199, 200, 198, 197), (197, 198, 194, 193), (195, 199, 197, 193), (200, 196, 194, 198)])
me_cylinder.use_remesh_preserve_volume = False
me_cylinder.use_remesh_preserve_attributes = False
me_cylinder.use_mirror_vertex_groups = False
me_cylinder.update()

# ---- objects
ob_cylinder_002 = bpy.data.objects.new('Cylinder.002', me_cylinder_002)
ob_cylinder_001 = bpy.data.objects.new('Cylinder.001', me_cylinder_001)
ob_cylinder = bpy.data.objects.new('Cylinder', me_cylinder)

# ---- transforms, parenting, visibility, modifiers, constraints
ob_cylinder_002.location = (0.0, 7.283, 0.0)
ob_cylinder_002.scale = (1.0, 1.0, 0.07997)
ob_cylinder_002.lineart.crease_threshold = 0.0
ob_cylinder_001.location = (0.0, 3.282, 0.0)
ob_cylinder_001.lineart.crease_threshold = 0.0
ob_cylinder.location = (0.0, 0.0, 0.0)
ob_cylinder.scale = (1.0, 1.0, 0.07997)
ob_cylinder.lineart.crease_threshold = 0.0

# ---- collection membership
col_collection_1.objects.link(ob_cylinder_002)
col_collection_1.objects.link(ob_cylinder_001)
col_collection_1.objects.link(ob_cylinder)

# ---- scene / render settings (as saved in the file)
scene.frame_start = 1; scene.frame_end = 250; scene.frame_set(1)
scene.render.engine = 'BLENDER_EEVEE_NEXT'
scene.render.resolution_percentage = 50
scene.render.dither_intensity = 0.0
scene.cycles.use_denoising = False
scene.cycles.samples = 128
scene.cycles.sampling_pattern = 'TABULATED_SOBOL'
scene.cycles.use_adaptive_sampling = False
scene.cycles.use_light_tree = False
scene.cycles.blur_glossy = 0.0
scene.cycles.sample_clamp_indirect = 0.0
scene.view_settings.view_transform = 'Standard'
bpy.context.view_layer.update()

# ---- added for rendering (the .blend has no active camera and no usable light): camera, sun
cam_auto = bpy.data.cameras.new('AutoCamera')
cam_auto.lens = 50.0
cam_auto.sensor_width = 36.0
cam_auto.clip_end = 1000.0
ob_auto_camera = bpy.data.objects.new('AutoCamera', cam_auto)
scene.collection.objects.link(ob_auto_camera)
ob_auto_camera.location = (10.9689, -9.58097, 12.1649)
ob_auto_camera.rotation_euler = (1.09748, -7.21219e-08, 0.694738)
scene.camera = ob_auto_camera
light_auto_sun = bpy.data.lights.new('AutoSun', 'SUN')
light_auto_sun.energy = 3.0
light_auto_sun.angle = 0.0523599
ob_auto_sun = bpy.data.objects.new('AutoSun', light_auto_sun)
scene.collection.objects.link(ob_auto_sun)
ob_auto_sun.rotation_euler = (0.872665, 0.174533, 0.523599)
bpy.context.view_layer.update()
